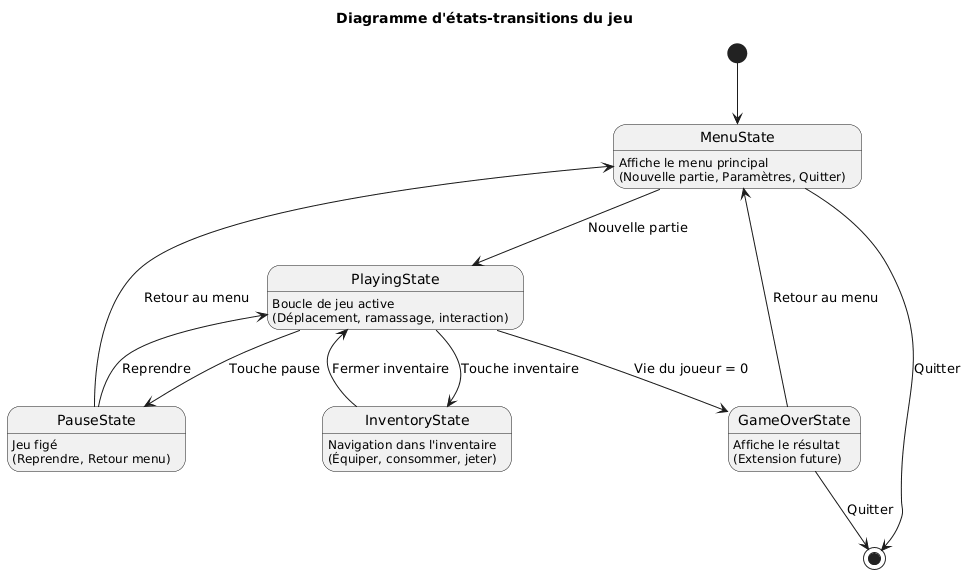

The diagram above was rendered by PlantUML. Its source (embedded in the PNG):
@startuml
title Diagramme d'états-transitions du jeu

[*] --> MenuState

MenuState --> PlayingState : Nouvelle partie
MenuState --> [*] : Quitter

PlayingState --> PauseState : Touche pause
PlayingState --> InventoryState : Touche inventaire
PlayingState --> GameOverState : Vie du joueur = 0

PauseState --> PlayingState : Reprendre
PauseState --> MenuState : Retour au menu

InventoryState --> PlayingState : Fermer inventaire

GameOverState --> MenuState : Retour au menu
GameOverState --> [*] : Quitter

MenuState : Affiche le menu principal
MenuState : (Nouvelle partie, Paramètres, Quitter)

PlayingState : Boucle de jeu active
PlayingState : (Déplacement, ramassage, interaction)

PauseState : Jeu figé
PauseState : (Reprendre, Retour menu)

InventoryState : Navigation dans l'inventaire
InventoryState : (Équiper, consommer, jeter)

GameOverState : Affiche le résultat
GameOverState : (Extension future)
@enduml